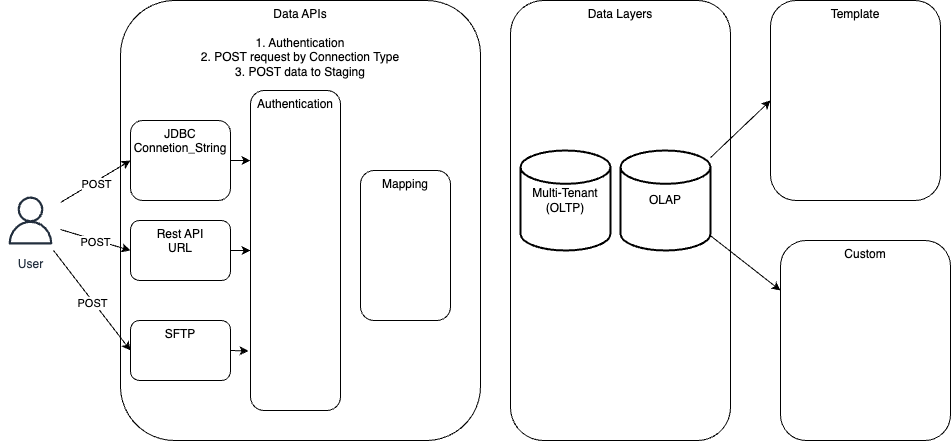

The diagram above was exported from draw.io. Its source (the exported page's mxGraphModel, read from the mxfile embedded in the PNG):
<mxGraphModel dx="1860" dy="909" grid="1" gridSize="10" guides="1" tooltips="1" connect="1" arrows="1" fold="1" page="1" pageScale="1" pageWidth="850" pageHeight="1100" math="0" shadow="0">
  <root>
    <mxCell id="0" />
    <mxCell id="1" parent="0" />
    <mxCell id="4" value="Data APIs&lt;br&gt;&lt;br&gt;1. Authentication&lt;br&gt;2. POST request by Connection Type&lt;br&gt;3. POST data to Staging" style="rounded=1;whiteSpace=wrap;html=1;verticalAlign=top;" parent="1" vertex="1">
      <mxGeometry x="140" y="70" width="360" height="440" as="geometry" />
    </mxCell>
    <mxCell id="42" style="edgeStyle=none;html=1;exitX=1;exitY=0.5;exitDx=0;exitDy=0;entryX=0;entryY=0.219;entryDx=0;entryDy=0;entryPerimeter=0;" parent="1" source="5" target="28" edge="1">
      <mxGeometry relative="1" as="geometry" />
    </mxCell>
    <mxCell id="5" value="JDBC&lt;br&gt;Connetion_String" style="rounded=1;whiteSpace=wrap;html=1;verticalAlign=top;" parent="1" vertex="1">
      <mxGeometry x="150" y="190" width="100" height="80" as="geometry" />
    </mxCell>
    <mxCell id="43" value="" style="edgeStyle=none;html=1;" parent="1" source="6" target="28" edge="1">
      <mxGeometry relative="1" as="geometry" />
    </mxCell>
    <mxCell id="6" value="Rest API&lt;br&gt;URL" style="rounded=1;whiteSpace=wrap;html=1;verticalAlign=top;" parent="1" vertex="1">
      <mxGeometry x="150" y="290" width="100" height="60" as="geometry" />
    </mxCell>
    <mxCell id="44" value="" style="edgeStyle=none;html=1;exitX=1;exitY=0.5;exitDx=0;exitDy=0;entryX=-0.022;entryY=0.814;entryDx=0;entryDy=0;entryPerimeter=0;" parent="1" source="7" target="28" edge="1">
      <mxGeometry relative="1" as="geometry" />
    </mxCell>
    <mxCell id="7" value="SFTP" style="rounded=1;whiteSpace=wrap;html=1;verticalAlign=top;" parent="1" vertex="1">
      <mxGeometry x="150" y="390" width="100" height="60" as="geometry" />
    </mxCell>
    <mxCell id="8" value="Data Layers" style="rounded=1;whiteSpace=wrap;html=1;verticalAlign=top;" parent="1" vertex="1">
      <mxGeometry x="530" y="70" width="220" height="440" as="geometry" />
    </mxCell>
    <mxCell id="17" style="edgeStyle=none;html=1;entryX=0;entryY=0.5;entryDx=0;entryDy=0;" parent="1" source="13" target="15" edge="1">
      <mxGeometry relative="1" as="geometry" />
    </mxCell>
    <mxCell id="18" style="edgeStyle=none;html=1;entryX=0;entryY=0.25;entryDx=0;entryDy=0;" parent="1" source="13" target="16" edge="1">
      <mxGeometry relative="1" as="geometry" />
    </mxCell>
    <mxCell id="13" value="OLAP" style="strokeWidth=2;html=1;shape=mxgraph.flowchart.database;whiteSpace=wrap;" parent="1" vertex="1">
      <mxGeometry x="640" y="220" width="90" height="100" as="geometry" />
    </mxCell>
    <mxCell id="15" value="Template" style="rounded=1;whiteSpace=wrap;html=1;verticalAlign=top;" parent="1" vertex="1">
      <mxGeometry x="790" y="70" width="170" height="200" as="geometry" />
    </mxCell>
    <mxCell id="16" value="Custom" style="rounded=1;whiteSpace=wrap;html=1;verticalAlign=top;" parent="1" vertex="1">
      <mxGeometry x="800" y="310" width="170" height="200" as="geometry" />
    </mxCell>
    <mxCell id="19" value="Multi-Tenant&lt;br&gt;(OLTP)" style="strokeWidth=2;html=1;shape=mxgraph.flowchart.database;whiteSpace=wrap;" parent="1" vertex="1">
      <mxGeometry x="540" y="220" width="90" height="100" as="geometry" />
    </mxCell>
    <mxCell id="28" value="Authentication" style="rounded=1;whiteSpace=wrap;html=1;verticalAlign=top;" parent="1" vertex="1">
      <mxGeometry x="270" y="160" width="90" height="320" as="geometry" />
    </mxCell>
    <mxCell id="30" value="Mapping" style="rounded=1;whiteSpace=wrap;html=1;verticalAlign=top;" parent="1" vertex="1">
      <mxGeometry x="380" y="240" width="90" height="150" as="geometry" />
    </mxCell>
    <mxCell id="36" style="edgeStyle=none;html=1;entryX=0;entryY=0.5;entryDx=0;entryDy=0;" parent="1" source="35" target="5" edge="1">
      <mxGeometry relative="1" as="geometry" />
    </mxCell>
    <mxCell id="37" value="POST" style="edgeLabel;html=1;align=center;verticalAlign=middle;resizable=0;points=[];" parent="36" vertex="1" connectable="0">
      <mxGeometry y="-1" relative="1" as="geometry">
        <mxPoint y="1" as="offset" />
      </mxGeometry>
    </mxCell>
    <mxCell id="35" value="User" style="sketch=0;outlineConnect=0;fontColor=#232F3E;gradientColor=none;strokeColor=#232F3E;fillColor=#ffffff;dashed=0;verticalLabelPosition=bottom;verticalAlign=top;align=center;html=1;fontSize=12;fontStyle=0;aspect=fixed;shape=mxgraph.aws4.resourceIcon;resIcon=mxgraph.aws4.user;" parent="1" vertex="1">
      <mxGeometry x="20" y="260" width="60" height="60" as="geometry" />
    </mxCell>
    <mxCell id="38" style="edgeStyle=none;html=1;entryX=0;entryY=0.5;entryDx=0;entryDy=0;" parent="1" source="35" target="7" edge="1">
      <mxGeometry relative="1" as="geometry">
        <mxPoint x="100" y="310" as="sourcePoint" />
        <mxPoint x="160" y="240" as="targetPoint" />
      </mxGeometry>
    </mxCell>
    <mxCell id="39" value="POST" style="edgeLabel;html=1;align=center;verticalAlign=middle;resizable=0;points=[];" parent="38" vertex="1" connectable="0">
      <mxGeometry y="-1" relative="1" as="geometry">
        <mxPoint y="1" as="offset" />
      </mxGeometry>
    </mxCell>
    <mxCell id="40" style="edgeStyle=none;html=1;entryX=0;entryY=0.5;entryDx=0;entryDy=0;" parent="1" source="35" target="6" edge="1">
      <mxGeometry relative="1" as="geometry">
        <mxPoint x="100" y="292" as="sourcePoint" />
        <mxPoint x="170" y="250" as="targetPoint" />
      </mxGeometry>
    </mxCell>
    <mxCell id="41" value="POST" style="edgeLabel;html=1;align=center;verticalAlign=middle;resizable=0;points=[];" parent="40" vertex="1" connectable="0">
      <mxGeometry y="-1" relative="1" as="geometry">
        <mxPoint y="1" as="offset" />
      </mxGeometry>
    </mxCell>
  </root>
</mxGraphModel>